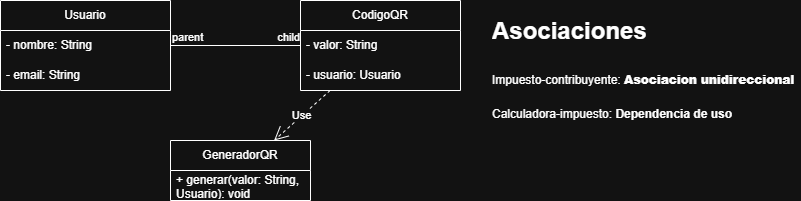

The diagram above was exported from draw.io. Its source (the exported page's mxGraphModel, read from the mxfile embedded in the PNG):
<mxGraphModel dx="786" dy="417" grid="1" gridSize="10" guides="1" tooltips="1" connect="1" arrows="1" fold="1" page="1" pageScale="1" pageWidth="827" pageHeight="1169" math="0" shadow="0">
  <root>
    <mxCell id="0" />
    <mxCell id="1" parent="0" />
    <mxCell id="rx5JJ1P5GIPowefRl8_u-1" value="CodigoQR" style="swimlane;fontStyle=0;childLayout=stackLayout;horizontal=1;startSize=30;horizontalStack=0;resizeParent=1;resizeParentMax=0;resizeLast=0;collapsible=1;marginBottom=0;whiteSpace=wrap;html=1;" parent="1" vertex="1">
      <mxGeometry x="340" y="160" width="160" height="90" as="geometry" />
    </mxCell>
    <mxCell id="rx5JJ1P5GIPowefRl8_u-2" value="- valor: String" style="text;strokeColor=none;fillColor=none;align=left;verticalAlign=middle;spacingLeft=4;spacingRight=4;overflow=hidden;points=[[0,0.5],[1,0.5]];portConstraint=eastwest;rotatable=0;whiteSpace=wrap;html=1;" parent="rx5JJ1P5GIPowefRl8_u-1" vertex="1">
      <mxGeometry y="30" width="160" height="30" as="geometry" />
    </mxCell>
    <mxCell id="rx5JJ1P5GIPowefRl8_u-3" value="- usuario: Usuario" style="text;strokeColor=none;fillColor=none;align=left;verticalAlign=middle;spacingLeft=4;spacingRight=4;overflow=hidden;points=[[0,0.5],[1,0.5]];portConstraint=eastwest;rotatable=0;whiteSpace=wrap;html=1;" parent="rx5JJ1P5GIPowefRl8_u-1" vertex="1">
      <mxGeometry y="60" width="160" height="30" as="geometry" />
    </mxCell>
    <mxCell id="rx5JJ1P5GIPowefRl8_u-5" value="GeneradorQR" style="swimlane;fontStyle=0;childLayout=stackLayout;horizontal=1;startSize=30;horizontalStack=0;resizeParent=1;resizeParentMax=0;resizeLast=0;collapsible=1;marginBottom=0;whiteSpace=wrap;html=1;" parent="1" vertex="1">
      <mxGeometry x="210" y="300" width="140" height="60" as="geometry" />
    </mxCell>
    <mxCell id="rx5JJ1P5GIPowefRl8_u-6" value="+ generar(valor: String, Usuario): void" style="text;strokeColor=none;fillColor=none;align=left;verticalAlign=middle;spacingLeft=4;spacingRight=4;overflow=hidden;points=[[0,0.5],[1,0.5]];portConstraint=eastwest;rotatable=0;whiteSpace=wrap;html=1;" parent="rx5JJ1P5GIPowefRl8_u-5" vertex="1">
      <mxGeometry y="30" width="140" height="30" as="geometry" />
    </mxCell>
    <mxCell id="rx5JJ1P5GIPowefRl8_u-9" value="Usuario" style="swimlane;fontStyle=0;childLayout=stackLayout;horizontal=1;startSize=30;horizontalStack=0;resizeParent=1;resizeParentMax=0;resizeLast=0;collapsible=1;marginBottom=0;whiteSpace=wrap;html=1;" parent="1" vertex="1">
      <mxGeometry x="40" y="160" width="170" height="90" as="geometry" />
    </mxCell>
    <mxCell id="TAnAA0pfSxLQi2n2S4HE-6" value="- nombre: String" style="text;strokeColor=none;fillColor=none;align=left;verticalAlign=middle;spacingLeft=4;spacingRight=4;overflow=hidden;points=[[0,0.5],[1,0.5]];portConstraint=eastwest;rotatable=0;whiteSpace=wrap;html=1;" vertex="1" parent="rx5JJ1P5GIPowefRl8_u-9">
      <mxGeometry y="30" width="170" height="30" as="geometry" />
    </mxCell>
    <mxCell id="rx5JJ1P5GIPowefRl8_u-11" value="- email: String" style="text;strokeColor=none;fillColor=none;align=left;verticalAlign=middle;spacingLeft=4;spacingRight=4;overflow=hidden;points=[[0,0.5],[1,0.5]];portConstraint=eastwest;rotatable=0;whiteSpace=wrap;html=1;" parent="rx5JJ1P5GIPowefRl8_u-9" vertex="1">
      <mxGeometry y="60" width="170" height="30" as="geometry" />
    </mxCell>
    <mxCell id="rx5JJ1P5GIPowefRl8_u-17" value="&lt;h1 style=&quot;margin-top: 0px;&quot;&gt;&lt;span style=&quot;background-color: transparent; color: light-dark(rgb(0, 0, 0), rgb(255, 255, 255));&quot;&gt;Asociaciones&lt;/span&gt;&lt;/h1&gt;&lt;h1 style=&quot;margin-top: 0px;&quot;&gt;&lt;span style=&quot;background-color: transparent; color: light-dark(rgb(0, 0, 0), rgb(255, 255, 255)); font-size: 12px; font-weight: normal;&quot;&gt;Impuesto-contribuyente:&amp;nbsp;&lt;/span&gt;&lt;b style=&quot;background-color: transparent; color: light-dark(rgb(0, 0, 0), rgb(255, 255, 255)); font-size: 12px;&quot;&gt;Asociacion unidireccional&lt;/b&gt;&lt;/h1&gt;&lt;div&gt;&lt;span style=&quot;background-color: transparent; color: light-dark(rgb(0, 0, 0), rgb(255, 255, 255)); font-size: 12px;&quot;&gt;Calculadora-impuesto:&lt;/span&gt;&lt;b style=&quot;background-color: transparent; color: light-dark(rgb(0, 0, 0), rgb(255, 255, 255)); font-size: 12px;&quot;&gt; Dependencia de uso&lt;/b&gt;&lt;/div&gt;&lt;div&gt;&lt;b style=&quot;background-color: transparent; color: light-dark(rgb(0, 0, 0), rgb(255, 255, 255)); font-size: 12px;&quot;&gt;&lt;br&gt;&lt;/b&gt;&lt;/div&gt;" style="text;html=1;whiteSpace=wrap;overflow=hidden;rounded=0;" parent="1" vertex="1">
      <mxGeometry x="530" y="170" width="310" height="160" as="geometry" />
    </mxCell>
    <mxCell id="TAnAA0pfSxLQi2n2S4HE-2" value="Use" style="endArrow=open;endSize=12;dashed=1;html=1;rounded=0;" edge="1" parent="1" source="rx5JJ1P5GIPowefRl8_u-1" target="rx5JJ1P5GIPowefRl8_u-5">
      <mxGeometry width="160" relative="1" as="geometry">
        <mxPoint x="340" y="240" as="sourcePoint" />
        <mxPoint x="500" y="240" as="targetPoint" />
      </mxGeometry>
    </mxCell>
    <mxCell id="TAnAA0pfSxLQi2n2S4HE-3" value="" style="endArrow=none;html=1;edgeStyle=orthogonalEdgeStyle;rounded=0;" edge="1" parent="1" source="rx5JJ1P5GIPowefRl8_u-9" target="rx5JJ1P5GIPowefRl8_u-1">
      <mxGeometry relative="1" as="geometry">
        <mxPoint x="310" y="240" as="sourcePoint" />
        <mxPoint x="470" y="240" as="targetPoint" />
      </mxGeometry>
    </mxCell>
    <mxCell id="TAnAA0pfSxLQi2n2S4HE-4" value="parent" style="edgeLabel;resizable=0;html=1;align=left;verticalAlign=bottom;" connectable="0" vertex="1" parent="TAnAA0pfSxLQi2n2S4HE-3">
      <mxGeometry x="-1" relative="1" as="geometry" />
    </mxCell>
    <mxCell id="TAnAA0pfSxLQi2n2S4HE-5" value="child" style="edgeLabel;resizable=0;html=1;align=right;verticalAlign=bottom;" connectable="0" vertex="1" parent="TAnAA0pfSxLQi2n2S4HE-3">
      <mxGeometry x="1" relative="1" as="geometry" />
    </mxCell>
  </root>
</mxGraphModel>